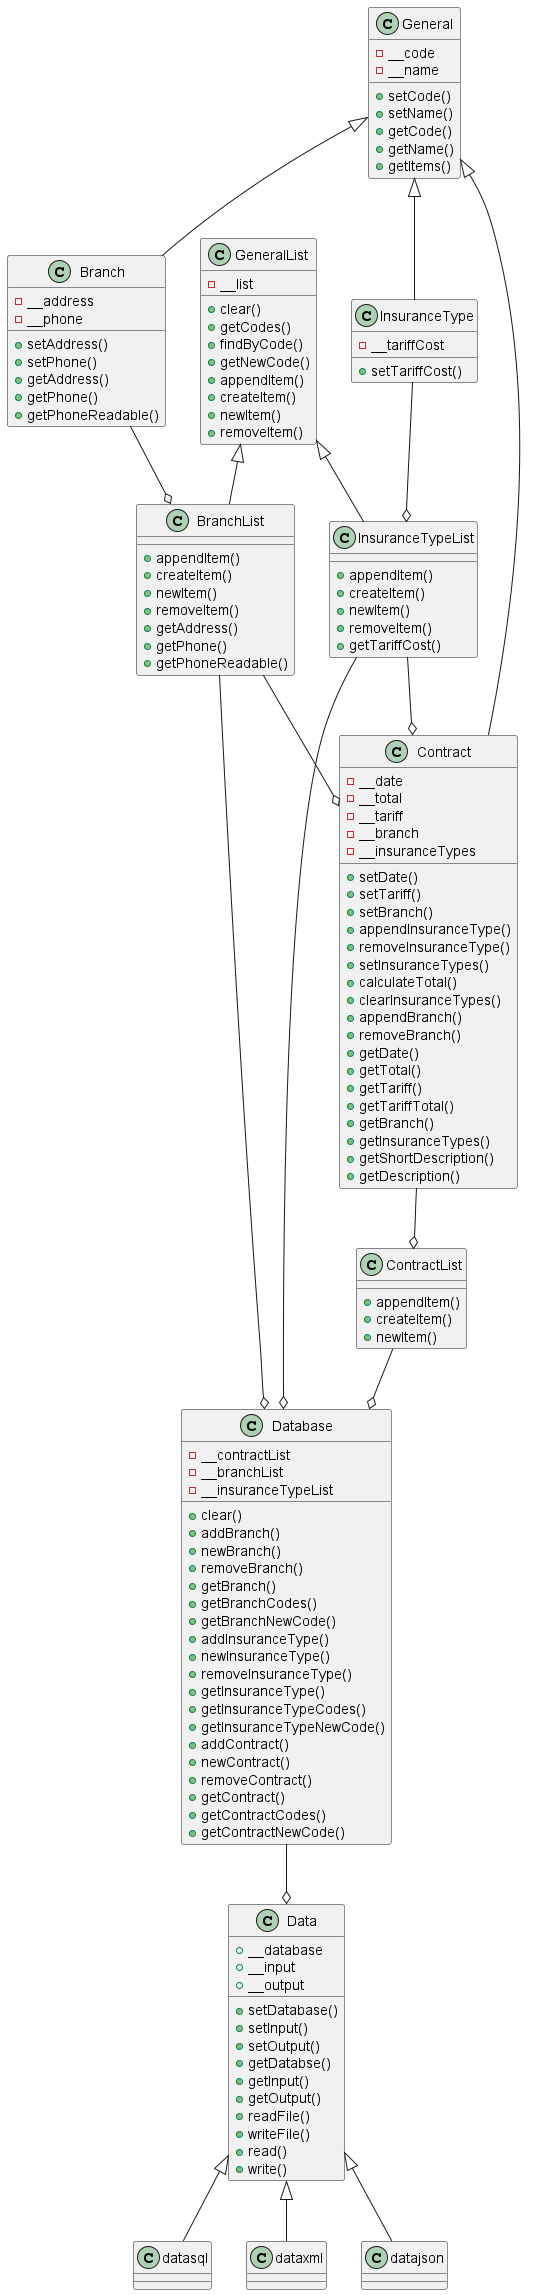

The diagram above was rendered by PlantUML. Its source (embedded in the PNG):
@startuml
class General{
  - __code
  - __name
  + setCode()
  + setName()
  + getCode()
  + getName()
  + getItems()
}

class Branch{
  - __address
  - __phone
  + setAddress()
  + setPhone()
  + getAddress()
  + getPhone()
  + getPhoneReadable()
}

class InsuranceType{
  - __tariffCost
  + setTariffCost()
}

class GeneralList{
  - __list
  + clear()
  + getCodes()
  + findByCode()
  + getNewCode()
  + appendItem()
  + createItem()
  + newItem()
  + removeItem()
}

class BranchList{
  + appendItem()
  + createItem()
  + newItem()
  + removeItem()
  + getAddress()
  + getPhone()
  + getPhoneReadable()
}

class InsuranceTypeList{
  + appendItem()
  + createItem()
  + newItem()
  + removeItem()
  + getTariffCost()
}

class Contract{
  - __date
  - __total
  - __tariff
  - __branch
  - __insuranceTypes
  + setDate()
  + setTariff()
  + setBranch()
  + appendInsuranceType()
  + removeInsuranceType()
  + setInsuranceTypes()
  + calculateTotal()
  + clearInsuranceTypes()
  + appendBranch()
  + removeBranch()
  + getDate()
  + getTotal()
  + getTariff()
  + getTariffTotal()
  + getBranch()
  + getInsuranceTypes()
  + getShortDescription()
  + getDescription()
}

class ContractList{
    + appendItem()
    + createItem()
    + newItem()
}

class Database{
    - __contractList
    - __branchList
    - __insuranceTypeList
    + clear()
    + addBranch()
    + newBranch()
    + removeBranch()
    + getBranch()
    + getBranchCodes()
    + getBranchNewCode()
    + addInsuranceType()
    + newInsuranceType()
    + removeInsuranceType()
    + getInsuranceType()
    + getInsuranceTypeCodes()
    + getInsuranceTypeNewCode()
    + addContract()
    + newContract()
    + removeContract()
    + getContract()
    + getContractCodes()
    + getContractNewCode()
}

class Data{
    + __database
    + __input
    + __output
    + setDatabase()
    + setInput()
    + setOutput()
    + getDatabse()
    + getInput()
    + getOutput()
    + readFile()
    + writeFile()
    + read()
    + write()
}


General <|-- Branch
General <|-- Contract
General <|-- InsuranceType
GeneralList <|-- BranchList
Branch --o BranchList
BranchList --o Contract
GeneralList <|-- InsuranceTypeList
InsuranceType --o InsuranceTypeList
InsuranceTypeList --o Contract

Contract --o ContractList
ContractList --o Database
BranchList --o Database
InsuranceTypeList --o Database
Database --o Data
Data <|-- datasql
Data <|-- dataxml
Data <|-- datajson
@enduml